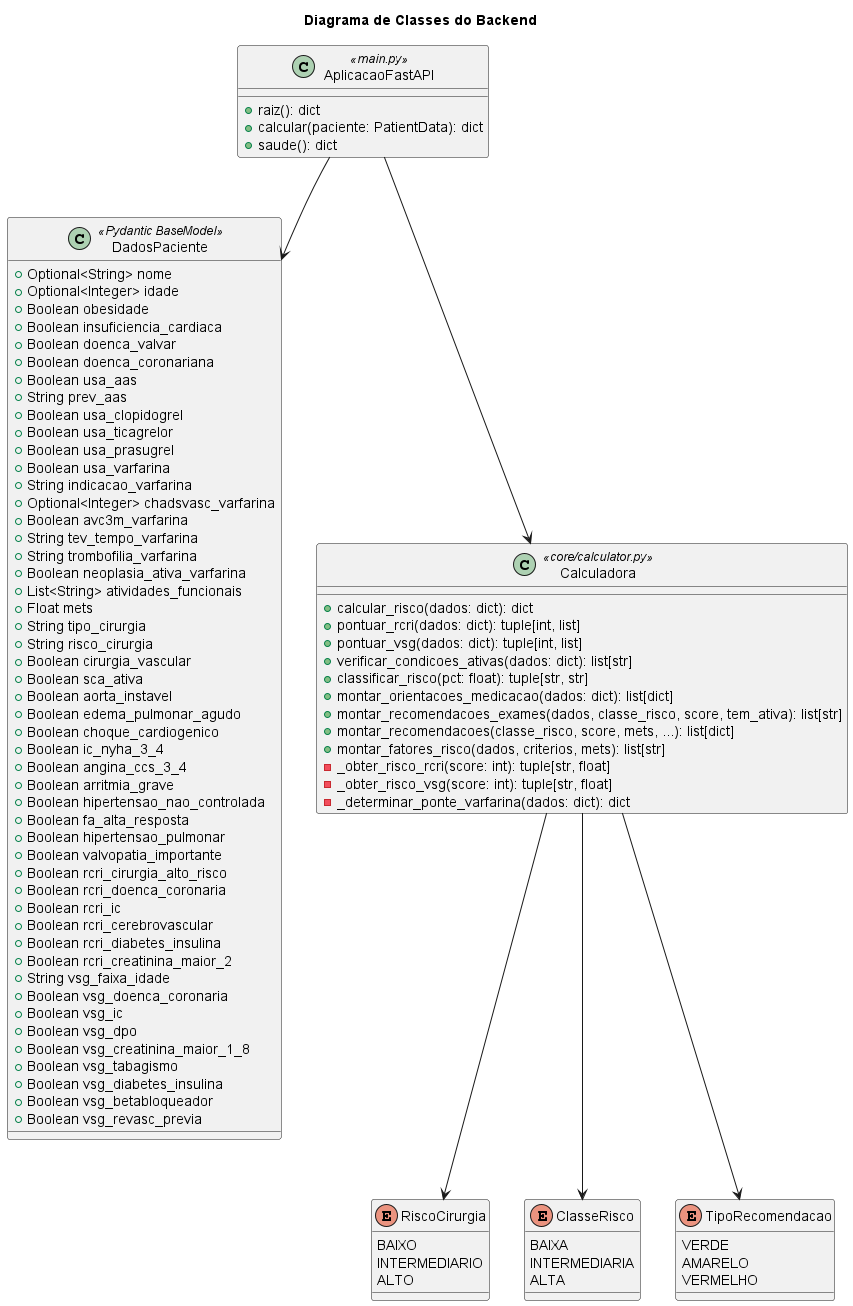

The diagram above was rendered by PlantUML. Its source (embedded in the PNG):
@startuml
title Diagrama de Classes do Backend

class DadosPaciente <<Pydantic BaseModel>> {
  +Optional<String> nome
  +Optional<Integer> idade
  +Boolean obesidade
  +Boolean insuficiencia_cardiaca
  +Boolean doenca_valvar
  +Boolean doenca_coronariana
  +Boolean usa_aas
  +String prev_aas
  +Boolean usa_clopidogrel
  +Boolean usa_ticagrelor
  +Boolean usa_prasugrel
  +Boolean usa_varfarina
  +String indicacao_varfarina
  +Optional<Integer> chadsvasc_varfarina
  +Boolean avc3m_varfarina
  +String tev_tempo_varfarina
  +String trombofilia_varfarina
  +Boolean neoplasia_ativa_varfarina
  +List<String> atividades_funcionais
  +Float mets
  +String tipo_cirurgia
  +String risco_cirurgia
  +Boolean cirurgia_vascular
  +Boolean sca_ativa
  +Boolean aorta_instavel
  +Boolean edema_pulmonar_agudo
  +Boolean choque_cardiogenico
  +Boolean ic_nyha_3_4
  +Boolean angina_ccs_3_4
  +Boolean arritmia_grave
  +Boolean hipertensao_nao_controlada
  +Boolean fa_alta_resposta
  +Boolean hipertensao_pulmonar
  +Boolean valvopatia_importante
  +Boolean rcri_cirurgia_alto_risco
  +Boolean rcri_doenca_coronaria
  +Boolean rcri_ic
  +Boolean rcri_cerebrovascular
  +Boolean rcri_diabetes_insulina
  +Boolean rcri_creatinina_maior_2
  +String vsg_faixa_idade
  +Boolean vsg_doenca_coronaria
  +Boolean vsg_ic
  +Boolean vsg_dpo
  +Boolean vsg_creatinina_maior_1_8
  +Boolean vsg_tabagismo
  +Boolean vsg_diabetes_insulina
  +Boolean vsg_betabloqueador
  +Boolean vsg_revasc_previa
}

enum RiscoCirurgia {
  BAIXO
  INTERMEDIARIO
  ALTO
}

enum ClasseRisco {
  BAIXA
  INTERMEDIARIA
  ALTA
}

enum TipoRecomendacao {
  VERDE
  AMARELO
  VERMELHO
}

class AplicacaoFastAPI <<main.py>> {
  +raiz(): dict
  +calcular(paciente: PatientData): dict
  +saude(): dict
}

class Calculadora <<core/calculator.py>> {
  +calcular_risco(dados: dict): dict
  +pontuar_rcri(dados: dict): tuple[int, list]
  +pontuar_vsg(dados: dict): tuple[int, list]
  +verificar_condicoes_ativas(dados: dict): list[str]
  +classificar_risco(pct: float): tuple[str, str]
  +montar_orientacoes_medicacao(dados: dict): list[dict]
  +montar_recomendacoes_exames(dados, classe_risco, score, tem_ativa): list[str]
  +montar_recomendacoes(classe_risco, score, mets, ...): list[dict]
  +montar_fatores_risco(dados, criterios, mets): list[str]
  -_obter_risco_rcri(score: int): tuple[str, float]
  -_obter_risco_vsg(score: int): tuple[str, float]
  -_determinar_ponte_varfarina(dados: dict): dict
}

AplicacaoFastAPI --> DadosPaciente
AplicacaoFastAPI --> Calculadora
Calculadora --> RiscoCirurgia
Calculadora --> ClasseRisco
Calculadora --> TipoRecomendacao
@enduml